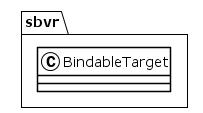

The diagram above was rendered by PlantUML. Its source (embedded in the PNG):
@startuml
!theme plain
package sbvr {
class BindableTarget {
}
}
@enduml